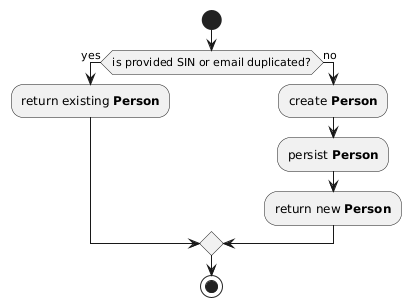

The diagram above was rendered by PlantUML. Its source (embedded in the PNG):
@startuml
!pragma useVerticalIf on

start

if (is provided SIN or email duplicated?) then (yes)
:return existing **Person**;

else (no)
:create **Person**;
:persist **Person**; 
:return new **Person**;

endif
stop
@enduml